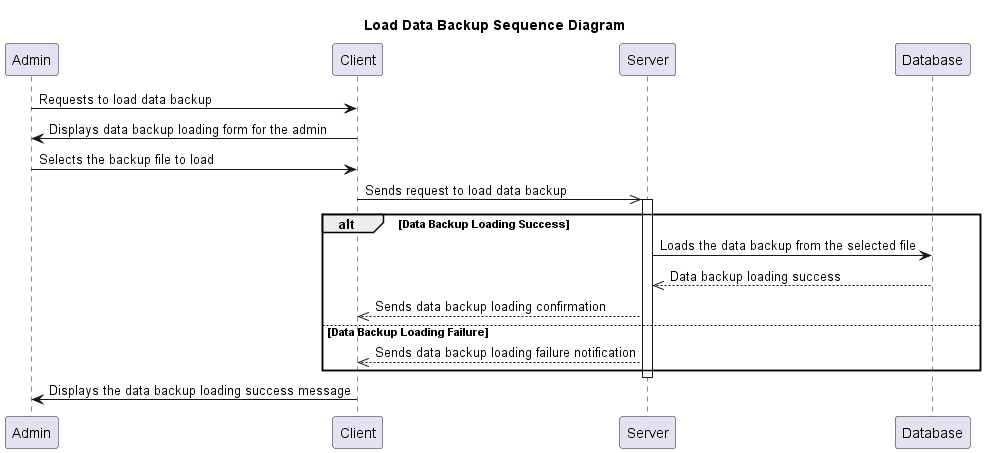

The diagram above was rendered by PlantUML. Its source (embedded in the PNG):
@startuml
Participant Admin
Participant Client
Participant Server
Participant Database
title Load Data Backup Sequence Diagram

Admin->Client: Requests to load data backup
Client->Admin: Displays data backup loading form for the admin

Admin->Client: Selects the backup file to load
Client->>Server: Sends request to load data backup

activate Server
alt Data Backup Loading Success
    Server->Database: Loads the data backup from the selected file
    Database-->>Server: Data backup loading success

    Server-->>Client: Sends data backup loading confirmation
else Data Backup Loading Failure
    Server-->>Client: Sends data backup loading failure notification
end
deactivate Server

Client->Admin: Displays the data backup loading success message
@enduml